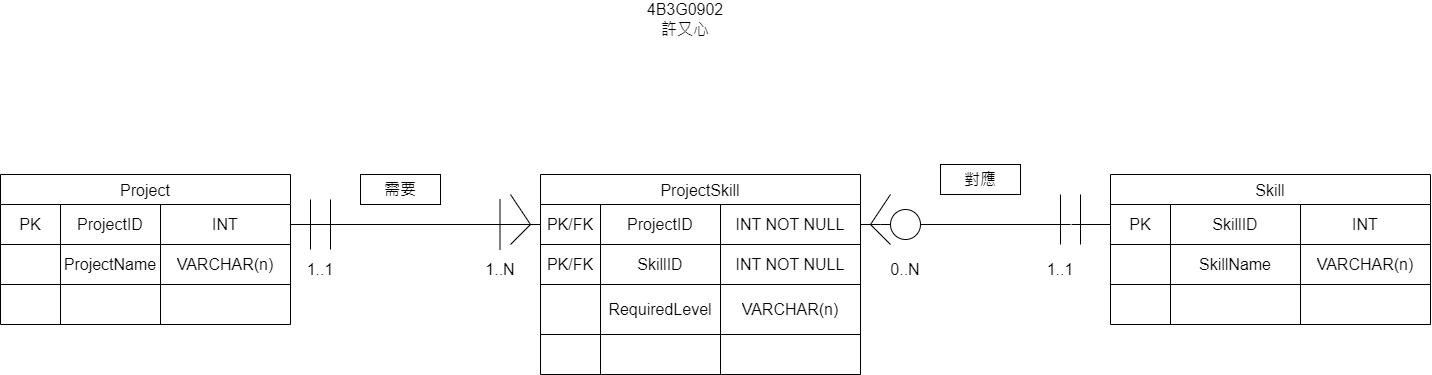

The diagram above was exported from draw.io. Its source (the exported page's mxGraphModel, read from the mxfile embedded in the PNG):
<mxGraphModel dx="1473" dy="782" grid="1" gridSize="10" guides="1" tooltips="1" connect="1" arrows="1" fold="1" page="1" pageScale="1" pageWidth="827" pageHeight="1169" math="0" shadow="0">
  <root>
    <mxCell id="0" />
    <mxCell id="1" parent="0" />
    <mxCell id="aRKjQg2V_N8G5stijJLR-1" parent="1" style="shape=table;startSize=30;container=1;collapsible=0;childLayout=tableLayout;strokeColor=default;fontSize=16;" value="Project" vertex="1">
      <mxGeometry height="150" width="290" x="200" y="280" as="geometry" />
    </mxCell>
    <mxCell id="aRKjQg2V_N8G5stijJLR-2" parent="aRKjQg2V_N8G5stijJLR-1" style="shape=tableRow;horizontal=0;startSize=0;swimlaneHead=0;swimlaneBody=0;strokeColor=inherit;top=0;left=0;bottom=0;right=0;collapsible=0;dropTarget=0;fillColor=none;points=[[0,0.5],[1,0.5]];portConstraint=eastwest;fontSize=16;" value="" vertex="1">
      <mxGeometry height="40" width="290" y="30" as="geometry" />
    </mxCell>
    <mxCell id="aRKjQg2V_N8G5stijJLR-3" parent="aRKjQg2V_N8G5stijJLR-2" style="shape=partialRectangle;html=1;whiteSpace=wrap;connectable=0;strokeColor=inherit;overflow=hidden;fillColor=none;top=0;left=0;bottom=0;right=0;pointerEvents=1;fontSize=16;" value="PK" vertex="1">
      <mxGeometry height="40" width="60" as="geometry">
        <mxRectangle height="40" width="60" as="alternateBounds" />
      </mxGeometry>
    </mxCell>
    <mxCell id="aRKjQg2V_N8G5stijJLR-4" parent="aRKjQg2V_N8G5stijJLR-2" style="shape=partialRectangle;html=1;whiteSpace=wrap;connectable=0;strokeColor=inherit;overflow=hidden;fillColor=none;top=0;left=0;bottom=0;right=0;pointerEvents=1;fontSize=16;" value="&lt;span style=&quot;text-wrap: nowrap;&quot;&gt;ProjectID&lt;/span&gt;" vertex="1">
      <mxGeometry height="40" width="100" x="60" as="geometry">
        <mxRectangle height="40" width="100" as="alternateBounds" />
      </mxGeometry>
    </mxCell>
    <mxCell id="aRKjQg2V_N8G5stijJLR-5" parent="aRKjQg2V_N8G5stijJLR-2" style="shape=partialRectangle;html=1;whiteSpace=wrap;connectable=0;strokeColor=inherit;overflow=hidden;fillColor=none;top=0;left=0;bottom=0;right=0;pointerEvents=1;fontSize=16;" value="INT" vertex="1">
      <mxGeometry height="40" width="130" x="160" as="geometry">
        <mxRectangle height="40" width="130" as="alternateBounds" />
      </mxGeometry>
    </mxCell>
    <mxCell id="aRKjQg2V_N8G5stijJLR-6" parent="aRKjQg2V_N8G5stijJLR-1" style="shape=tableRow;horizontal=0;startSize=0;swimlaneHead=0;swimlaneBody=0;strokeColor=inherit;top=0;left=0;bottom=0;right=0;collapsible=0;dropTarget=0;fillColor=none;points=[[0,0.5],[1,0.5]];portConstraint=eastwest;fontSize=16;" value="" vertex="1">
      <mxGeometry height="40" width="290" y="70" as="geometry" />
    </mxCell>
    <mxCell id="aRKjQg2V_N8G5stijJLR-7" parent="aRKjQg2V_N8G5stijJLR-6" style="shape=partialRectangle;html=1;whiteSpace=wrap;connectable=0;strokeColor=inherit;overflow=hidden;fillColor=none;top=0;left=0;bottom=0;right=0;pointerEvents=1;fontSize=16;" value="" vertex="1">
      <mxGeometry height="40" width="60" as="geometry">
        <mxRectangle height="40" width="60" as="alternateBounds" />
      </mxGeometry>
    </mxCell>
    <mxCell id="aRKjQg2V_N8G5stijJLR-8" parent="aRKjQg2V_N8G5stijJLR-6" style="shape=partialRectangle;html=1;whiteSpace=wrap;connectable=0;strokeColor=inherit;overflow=hidden;fillColor=none;top=0;left=0;bottom=0;right=0;pointerEvents=1;fontSize=16;" value="&lt;span style=&quot;text-wrap-mode: nowrap;&quot;&gt;ProjectName&lt;/span&gt;" vertex="1">
      <mxGeometry height="40" width="100" x="60" as="geometry">
        <mxRectangle height="40" width="100" as="alternateBounds" />
      </mxGeometry>
    </mxCell>
    <mxCell id="aRKjQg2V_N8G5stijJLR-9" parent="aRKjQg2V_N8G5stijJLR-6" style="shape=partialRectangle;html=1;whiteSpace=wrap;connectable=0;strokeColor=inherit;overflow=hidden;fillColor=none;top=0;left=0;bottom=0;right=0;pointerEvents=1;fontSize=16;" value="VARCHAR(n)" vertex="1">
      <mxGeometry height="40" width="130" x="160" as="geometry">
        <mxRectangle height="40" width="130" as="alternateBounds" />
      </mxGeometry>
    </mxCell>
    <mxCell id="aRKjQg2V_N8G5stijJLR-10" parent="aRKjQg2V_N8G5stijJLR-1" style="shape=tableRow;horizontal=0;startSize=0;swimlaneHead=0;swimlaneBody=0;strokeColor=inherit;top=0;left=0;bottom=0;right=0;collapsible=0;dropTarget=0;fillColor=none;points=[[0,0.5],[1,0.5]];portConstraint=eastwest;fontSize=16;" value="" vertex="1">
      <mxGeometry height="40" width="290" y="110" as="geometry" />
    </mxCell>
    <mxCell id="aRKjQg2V_N8G5stijJLR-11" parent="aRKjQg2V_N8G5stijJLR-10" style="shape=partialRectangle;html=1;whiteSpace=wrap;connectable=0;strokeColor=inherit;overflow=hidden;fillColor=none;top=0;left=0;bottom=0;right=0;pointerEvents=1;fontSize=16;" value="" vertex="1">
      <mxGeometry height="40" width="60" as="geometry">
        <mxRectangle height="40" width="60" as="alternateBounds" />
      </mxGeometry>
    </mxCell>
    <mxCell id="aRKjQg2V_N8G5stijJLR-12" parent="aRKjQg2V_N8G5stijJLR-10" style="shape=partialRectangle;html=1;whiteSpace=wrap;connectable=0;strokeColor=inherit;overflow=hidden;fillColor=none;top=0;left=0;bottom=0;right=0;pointerEvents=1;fontSize=16;" value="" vertex="1">
      <mxGeometry height="40" width="100" x="60" as="geometry">
        <mxRectangle height="40" width="100" as="alternateBounds" />
      </mxGeometry>
    </mxCell>
    <mxCell id="aRKjQg2V_N8G5stijJLR-13" parent="aRKjQg2V_N8G5stijJLR-10" style="shape=partialRectangle;html=1;whiteSpace=wrap;connectable=0;strokeColor=inherit;overflow=hidden;fillColor=none;top=0;left=0;bottom=0;right=0;pointerEvents=1;fontSize=16;" value="" vertex="1">
      <mxGeometry height="40" width="130" x="160" as="geometry">
        <mxRectangle height="40" width="130" as="alternateBounds" />
      </mxGeometry>
    </mxCell>
    <mxCell id="aRKjQg2V_N8G5stijJLR-14" parent="1" style="shape=table;startSize=30;container=1;collapsible=0;childLayout=tableLayout;strokeColor=default;fontSize=16;" value="Skill" vertex="1">
      <mxGeometry height="150" width="320" x="1310" y="280" as="geometry" />
    </mxCell>
    <mxCell id="aRKjQg2V_N8G5stijJLR-15" parent="aRKjQg2V_N8G5stijJLR-14" style="shape=tableRow;horizontal=0;startSize=0;swimlaneHead=0;swimlaneBody=0;strokeColor=inherit;top=0;left=0;bottom=0;right=0;collapsible=0;dropTarget=0;fillColor=none;points=[[0,0.5],[1,0.5]];portConstraint=eastwest;fontSize=16;" value="" vertex="1">
      <mxGeometry height="40" width="320" y="30" as="geometry" />
    </mxCell>
    <mxCell id="aRKjQg2V_N8G5stijJLR-16" parent="aRKjQg2V_N8G5stijJLR-15" style="shape=partialRectangle;html=1;whiteSpace=wrap;connectable=0;strokeColor=inherit;overflow=hidden;fillColor=none;top=0;left=0;bottom=0;right=0;pointerEvents=1;fontSize=16;" value="PK" vertex="1">
      <mxGeometry height="40" width="60" as="geometry">
        <mxRectangle height="40" width="60" as="alternateBounds" />
      </mxGeometry>
    </mxCell>
    <mxCell id="aRKjQg2V_N8G5stijJLR-17" parent="aRKjQg2V_N8G5stijJLR-15" style="shape=partialRectangle;html=1;whiteSpace=wrap;connectable=0;strokeColor=inherit;overflow=hidden;fillColor=none;top=0;left=0;bottom=0;right=0;pointerEvents=1;fontSize=16;" value="&lt;span style=&quot;text-wrap: nowrap;&quot;&gt;SkillID&lt;/span&gt;" vertex="1">
      <mxGeometry height="40" width="130" x="60" as="geometry">
        <mxRectangle height="40" width="130" as="alternateBounds" />
      </mxGeometry>
    </mxCell>
    <mxCell id="aRKjQg2V_N8G5stijJLR-18" parent="aRKjQg2V_N8G5stijJLR-15" style="shape=partialRectangle;html=1;whiteSpace=wrap;connectable=0;strokeColor=inherit;overflow=hidden;fillColor=none;top=0;left=0;bottom=0;right=0;pointerEvents=1;fontSize=16;" value="INT" vertex="1">
      <mxGeometry height="40" width="130" x="190" as="geometry">
        <mxRectangle height="40" width="130" as="alternateBounds" />
      </mxGeometry>
    </mxCell>
    <mxCell id="aRKjQg2V_N8G5stijJLR-23" parent="aRKjQg2V_N8G5stijJLR-14" style="shape=tableRow;horizontal=0;startSize=0;swimlaneHead=0;swimlaneBody=0;strokeColor=inherit;top=0;left=0;bottom=0;right=0;collapsible=0;dropTarget=0;fillColor=none;points=[[0,0.5],[1,0.5]];portConstraint=eastwest;fontSize=16;" value="" vertex="1">
      <mxGeometry height="40" width="320" y="70" as="geometry" />
    </mxCell>
    <mxCell id="aRKjQg2V_N8G5stijJLR-24" parent="aRKjQg2V_N8G5stijJLR-23" style="shape=partialRectangle;html=1;whiteSpace=wrap;connectable=0;strokeColor=inherit;overflow=hidden;fillColor=none;top=0;left=0;bottom=0;right=0;pointerEvents=1;fontSize=16;" value="" vertex="1">
      <mxGeometry height="40" width="60" as="geometry">
        <mxRectangle height="40" width="60" as="alternateBounds" />
      </mxGeometry>
    </mxCell>
    <mxCell id="aRKjQg2V_N8G5stijJLR-25" parent="aRKjQg2V_N8G5stijJLR-23" style="shape=partialRectangle;html=1;whiteSpace=wrap;connectable=0;strokeColor=inherit;overflow=hidden;fillColor=none;top=0;left=0;bottom=0;right=0;pointerEvents=1;fontSize=16;" value="&lt;span style=&quot;text-wrap: nowrap;&quot;&gt;SkillName&lt;/span&gt;" vertex="1">
      <mxGeometry height="40" width="130" x="60" as="geometry">
        <mxRectangle height="40" width="130" as="alternateBounds" />
      </mxGeometry>
    </mxCell>
    <mxCell id="aRKjQg2V_N8G5stijJLR-26" parent="aRKjQg2V_N8G5stijJLR-23" style="shape=partialRectangle;html=1;whiteSpace=wrap;connectable=0;strokeColor=inherit;overflow=hidden;fillColor=none;top=0;left=0;bottom=0;right=0;pointerEvents=1;fontSize=16;" value="VARCHAR(n)" vertex="1">
      <mxGeometry height="40" width="130" x="190" as="geometry">
        <mxRectangle height="40" width="130" as="alternateBounds" />
      </mxGeometry>
    </mxCell>
    <mxCell id="aRKjQg2V_N8G5stijJLR-27" parent="aRKjQg2V_N8G5stijJLR-14" style="shape=tableRow;horizontal=0;startSize=0;swimlaneHead=0;swimlaneBody=0;strokeColor=inherit;top=0;left=0;bottom=0;right=0;collapsible=0;dropTarget=0;fillColor=none;points=[[0,0.5],[1,0.5]];portConstraint=eastwest;fontSize=16;" value="" vertex="1">
      <mxGeometry height="40" width="320" y="110" as="geometry" />
    </mxCell>
    <mxCell id="aRKjQg2V_N8G5stijJLR-28" parent="aRKjQg2V_N8G5stijJLR-27" style="shape=partialRectangle;html=1;whiteSpace=wrap;connectable=0;strokeColor=inherit;overflow=hidden;fillColor=none;top=0;left=0;bottom=0;right=0;pointerEvents=1;fontSize=16;" value="" vertex="1">
      <mxGeometry height="40" width="60" as="geometry">
        <mxRectangle height="40" width="60" as="alternateBounds" />
      </mxGeometry>
    </mxCell>
    <mxCell id="aRKjQg2V_N8G5stijJLR-29" parent="aRKjQg2V_N8G5stijJLR-27" style="shape=partialRectangle;html=1;whiteSpace=wrap;connectable=0;strokeColor=inherit;overflow=hidden;fillColor=none;top=0;left=0;bottom=0;right=0;pointerEvents=1;fontSize=16;" value="" vertex="1">
      <mxGeometry height="40" width="130" x="60" as="geometry">
        <mxRectangle height="40" width="130" as="alternateBounds" />
      </mxGeometry>
    </mxCell>
    <mxCell id="aRKjQg2V_N8G5stijJLR-30" parent="aRKjQg2V_N8G5stijJLR-27" style="shape=partialRectangle;html=1;whiteSpace=wrap;connectable=0;strokeColor=inherit;overflow=hidden;fillColor=none;top=0;left=0;bottom=0;right=0;pointerEvents=1;fontSize=16;" value="" vertex="1">
      <mxGeometry height="40" width="130" x="190" as="geometry">
        <mxRectangle height="40" width="130" as="alternateBounds" />
      </mxGeometry>
    </mxCell>
    <mxCell id="aRKjQg2V_N8G5stijJLR-31" parent="1" style="shape=table;startSize=30;container=1;collapsible=0;childLayout=tableLayout;strokeColor=default;fontSize=16;" value="ProjectSkill" vertex="1">
      <mxGeometry height="200" width="320" x="740" y="280" as="geometry" />
    </mxCell>
    <mxCell id="aRKjQg2V_N8G5stijJLR-32" parent="aRKjQg2V_N8G5stijJLR-31" style="shape=tableRow;horizontal=0;startSize=0;swimlaneHead=0;swimlaneBody=0;strokeColor=inherit;top=0;left=0;bottom=0;right=0;collapsible=0;dropTarget=0;fillColor=none;points=[[0,0.5],[1,0.5]];portConstraint=eastwest;fontSize=16;" value="" vertex="1">
      <mxGeometry height="40" width="320" y="30" as="geometry" />
    </mxCell>
    <mxCell id="aRKjQg2V_N8G5stijJLR-33" parent="aRKjQg2V_N8G5stijJLR-32" style="shape=partialRectangle;html=1;whiteSpace=wrap;connectable=0;strokeColor=inherit;overflow=hidden;fillColor=none;top=0;left=0;bottom=0;right=0;pointerEvents=1;fontSize=16;" value="PK/FK" vertex="1">
      <mxGeometry height="40" width="60" as="geometry">
        <mxRectangle height="40" width="60" as="alternateBounds" />
      </mxGeometry>
    </mxCell>
    <mxCell id="aRKjQg2V_N8G5stijJLR-34" parent="aRKjQg2V_N8G5stijJLR-32" style="shape=partialRectangle;html=1;whiteSpace=wrap;connectable=0;strokeColor=inherit;overflow=hidden;fillColor=none;top=0;left=0;bottom=0;right=0;pointerEvents=1;fontSize=16;" value="&lt;span style=&quot;white-space: nowrap;&quot;&gt;ProjectID&lt;/span&gt;" vertex="1">
      <mxGeometry height="40" width="120" x="60" as="geometry">
        <mxRectangle height="40" width="120" as="alternateBounds" />
      </mxGeometry>
    </mxCell>
    <mxCell id="aRKjQg2V_N8G5stijJLR-35" parent="aRKjQg2V_N8G5stijJLR-32" style="shape=partialRectangle;html=1;whiteSpace=wrap;connectable=0;strokeColor=inherit;overflow=hidden;fillColor=none;top=0;left=0;bottom=0;right=0;pointerEvents=1;fontSize=16;" value="INT NOT NULL" vertex="1">
      <mxGeometry height="40" width="140" x="180" as="geometry">
        <mxRectangle height="40" width="140" as="alternateBounds" />
      </mxGeometry>
    </mxCell>
    <mxCell id="aRKjQg2V_N8G5stijJLR-36" parent="aRKjQg2V_N8G5stijJLR-31" style="shape=tableRow;horizontal=0;startSize=0;swimlaneHead=0;swimlaneBody=0;strokeColor=inherit;top=0;left=0;bottom=0;right=0;collapsible=0;dropTarget=0;fillColor=none;points=[[0,0.5],[1,0.5]];portConstraint=eastwest;fontSize=16;" value="" vertex="1">
      <mxGeometry height="40" width="320" y="70" as="geometry" />
    </mxCell>
    <mxCell id="aRKjQg2V_N8G5stijJLR-37" parent="aRKjQg2V_N8G5stijJLR-36" style="shape=partialRectangle;html=1;whiteSpace=wrap;connectable=0;strokeColor=inherit;overflow=hidden;fillColor=none;top=0;left=0;bottom=0;right=0;pointerEvents=1;fontSize=16;" value="PK/FK" vertex="1">
      <mxGeometry height="40" width="60" as="geometry">
        <mxRectangle height="40" width="60" as="alternateBounds" />
      </mxGeometry>
    </mxCell>
    <mxCell id="aRKjQg2V_N8G5stijJLR-38" parent="aRKjQg2V_N8G5stijJLR-36" style="shape=partialRectangle;html=1;whiteSpace=wrap;connectable=0;strokeColor=inherit;overflow=hidden;fillColor=none;top=0;left=0;bottom=0;right=0;pointerEvents=1;fontSize=16;" value="&lt;span style=&quot;white-space: nowrap;&quot;&gt;SkillID&lt;/span&gt;" vertex="1">
      <mxGeometry height="40" width="120" x="60" as="geometry">
        <mxRectangle height="40" width="120" as="alternateBounds" />
      </mxGeometry>
    </mxCell>
    <mxCell id="aRKjQg2V_N8G5stijJLR-39" parent="aRKjQg2V_N8G5stijJLR-36" style="shape=partialRectangle;html=1;whiteSpace=wrap;connectable=0;strokeColor=inherit;overflow=hidden;fillColor=none;top=0;left=0;bottom=0;right=0;pointerEvents=1;fontSize=16;" value="INT NOT NULL" vertex="1">
      <mxGeometry height="40" width="140" x="180" as="geometry">
        <mxRectangle height="40" width="140" as="alternateBounds" />
      </mxGeometry>
    </mxCell>
    <mxCell id="aRKjQg2V_N8G5stijJLR-40" parent="aRKjQg2V_N8G5stijJLR-31" style="shape=tableRow;horizontal=0;startSize=0;swimlaneHead=0;swimlaneBody=0;strokeColor=inherit;top=0;left=0;bottom=0;right=0;collapsible=0;dropTarget=0;fillColor=none;points=[[0,0.5],[1,0.5]];portConstraint=eastwest;fontSize=16;" value="" vertex="1">
      <mxGeometry height="50" width="320" y="110" as="geometry" />
    </mxCell>
    <mxCell id="aRKjQg2V_N8G5stijJLR-41" parent="aRKjQg2V_N8G5stijJLR-40" style="shape=partialRectangle;html=1;whiteSpace=wrap;connectable=1;strokeColor=inherit;overflow=hidden;fillColor=none;top=0;left=0;bottom=0;right=0;pointerEvents=1;fontSize=16;container=1;movable=1;resizable=1;rotatable=1;deletable=1;editable=1;locked=0;" value="" vertex="1">
      <mxGeometry height="50" width="60" as="geometry">
        <mxRectangle height="50" width="60" as="alternateBounds" />
      </mxGeometry>
    </mxCell>
    <mxCell id="aRKjQg2V_N8G5stijJLR-42" parent="aRKjQg2V_N8G5stijJLR-40" style="shape=partialRectangle;html=1;whiteSpace=wrap;connectable=0;strokeColor=inherit;overflow=hidden;fillColor=none;top=0;left=0;bottom=0;right=0;pointerEvents=1;fontSize=16;" value="&lt;span style=&quot;white-space: nowrap;&quot;&gt;RequiredLevel&lt;/span&gt;" vertex="1">
      <mxGeometry height="50" width="120" x="60" as="geometry">
        <mxRectangle height="50" width="120" as="alternateBounds" />
      </mxGeometry>
    </mxCell>
    <mxCell id="aRKjQg2V_N8G5stijJLR-43" parent="aRKjQg2V_N8G5stijJLR-40" style="shape=partialRectangle;html=1;whiteSpace=wrap;connectable=0;strokeColor=inherit;overflow=hidden;fillColor=none;top=0;left=0;bottom=0;right=0;pointerEvents=1;fontSize=16;" value="VARCHAR(n)" vertex="1">
      <mxGeometry height="50" width="140" x="180" as="geometry">
        <mxRectangle height="50" width="140" as="alternateBounds" />
      </mxGeometry>
    </mxCell>
    <mxCell id="aRKjQg2V_N8G5stijJLR-44" parent="aRKjQg2V_N8G5stijJLR-31" style="shape=tableRow;horizontal=0;startSize=0;swimlaneHead=0;swimlaneBody=0;strokeColor=inherit;top=0;left=0;bottom=0;right=0;collapsible=0;dropTarget=0;fillColor=none;points=[[0,0.5],[1,0.5]];portConstraint=eastwest;fontSize=16;" vertex="1">
      <mxGeometry height="40" width="320" y="160" as="geometry" />
    </mxCell>
    <mxCell id="aRKjQg2V_N8G5stijJLR-45" parent="aRKjQg2V_N8G5stijJLR-44" style="shape=partialRectangle;html=1;whiteSpace=wrap;connectable=1;strokeColor=inherit;overflow=hidden;fillColor=none;top=0;left=0;bottom=0;right=0;pointerEvents=1;fontSize=16;container=1;movable=1;resizable=1;rotatable=1;deletable=1;editable=1;locked=0;" vertex="1">
      <mxGeometry height="40" width="60" as="geometry">
        <mxRectangle height="40" width="60" as="alternateBounds" />
      </mxGeometry>
    </mxCell>
    <mxCell id="aRKjQg2V_N8G5stijJLR-46" parent="aRKjQg2V_N8G5stijJLR-44" style="shape=partialRectangle;html=1;whiteSpace=wrap;connectable=0;strokeColor=inherit;overflow=hidden;fillColor=none;top=0;left=0;bottom=0;right=0;pointerEvents=1;fontSize=16;" value="" vertex="1">
      <mxGeometry height="40" width="120" x="60" as="geometry">
        <mxRectangle height="40" width="120" as="alternateBounds" />
      </mxGeometry>
    </mxCell>
    <mxCell id="aRKjQg2V_N8G5stijJLR-47" parent="aRKjQg2V_N8G5stijJLR-44" style="shape=partialRectangle;html=1;whiteSpace=wrap;connectable=0;strokeColor=inherit;overflow=hidden;fillColor=none;top=0;left=0;bottom=0;right=0;pointerEvents=1;fontSize=16;" value="" vertex="1">
      <mxGeometry height="40" width="140" x="180" as="geometry">
        <mxRectangle height="40" width="140" as="alternateBounds" />
      </mxGeometry>
    </mxCell>
    <mxCell id="aRKjQg2V_N8G5stijJLR-48" edge="1" parent="1" style="endArrow=none;html=1;rounded=0;exitX=1;exitY=0.5;exitDx=0;exitDy=0;entryX=0;entryY=0.5;entryDx=0;entryDy=0;" target="aRKjQg2V_N8G5stijJLR-32" value="">
      <mxGeometry height="50" relative="1" width="50" as="geometry">
        <mxPoint x="707" y="330" as="sourcePoint" />
        <mxPoint x="1000" y="370" as="targetPoint" />
      </mxGeometry>
    </mxCell>
    <mxCell id="aRKjQg2V_N8G5stijJLR-49" edge="1" parent="1" style="endArrow=none;html=1;rounded=0;entryX=0;entryY=0.5;entryDx=0;entryDy=0;" target="aRKjQg2V_N8G5stijJLR-15" value="">
      <mxGeometry height="50" relative="1" width="50" as="geometry">
        <mxPoint x="1271" y="330" as="sourcePoint" />
        <mxPoint x="1300" y="330" as="targetPoint" />
      </mxGeometry>
    </mxCell>
    <mxCell id="aRKjQg2V_N8G5stijJLR-50" edge="1" parent="1" style="endArrow=none;html=1;rounded=0;" value="">
      <mxGeometry height="50" relative="1" width="50" as="geometry">
        <Array as="points">
          <mxPoint x="730" y="330" />
        </Array>
        <mxPoint x="710" y="350" as="sourcePoint" />
        <mxPoint x="710" y="300" as="targetPoint" />
      </mxGeometry>
    </mxCell>
    <mxCell id="aRKjQg2V_N8G5stijJLR-51" edge="1" parent="1" style="endArrow=none;html=1;rounded=0;" value="">
      <mxGeometry height="50" relative="1" width="50" as="geometry">
        <Array as="points">
          <mxPoint x="1070" y="330" />
        </Array>
        <mxPoint x="1090" y="350" as="sourcePoint" />
        <mxPoint x="1090" y="300" as="targetPoint" />
      </mxGeometry>
    </mxCell>
    <mxCell id="aRKjQg2V_N8G5stijJLR-52" edge="1" parent="1" source="aRKjQg2V_N8G5stijJLR-32" style="endArrow=none;html=1;rounded=0;exitX=1;exitY=0.5;exitDx=0;exitDy=0;entryX=0;entryY=0.5;entryDx=0;entryDy=0;" value="">
      <mxGeometry height="50" relative="1" width="50" as="geometry">
        <mxPoint x="1050" y="330" as="sourcePoint" />
        <mxPoint x="1080" y="330" as="targetPoint" />
      </mxGeometry>
    </mxCell>
    <mxCell id="aRKjQg2V_N8G5stijJLR-53" edge="1" parent="1" style="endArrow=none;html=1;rounded=0;" value="">
      <mxGeometry height="50" relative="1" width="50" as="geometry">
        <mxPoint x="510" y="355" as="sourcePoint" />
        <mxPoint x="510" y="305" as="targetPoint" />
      </mxGeometry>
    </mxCell>
    <mxCell id="aRKjQg2V_N8G5stijJLR-54" edge="1" parent="1" style="endArrow=none;html=1;rounded=0;" value="">
      <mxGeometry height="50" relative="1" width="50" as="geometry">
        <mxPoint x="530" y="355" as="sourcePoint" />
        <mxPoint x="530" y="305" as="targetPoint" />
      </mxGeometry>
    </mxCell>
    <mxCell id="aRKjQg2V_N8G5stijJLR-55" edge="1" parent="1" style="endArrow=none;html=1;rounded=0;" value="">
      <mxGeometry height="50" relative="1" width="50" as="geometry">
        <Array as="points" />
        <mxPoint x="1280" y="350" as="sourcePoint" />
        <mxPoint x="1280" y="300" as="targetPoint" />
      </mxGeometry>
    </mxCell>
    <mxCell id="aRKjQg2V_N8G5stijJLR-56" parent="1" style="text;html=1;whiteSpace=wrap;strokeColor=none;fillColor=none;align=center;verticalAlign=middle;rounded=0;" value="&lt;span style=&quot;font-size: 16px;&quot;&gt;1..N&lt;/span&gt;" vertex="1">
      <mxGeometry height="30" width="60" x="670" y="360" as="geometry" />
    </mxCell>
    <mxCell id="aRKjQg2V_N8G5stijJLR-57" parent="1" style="text;html=1;whiteSpace=wrap;strokeColor=none;fillColor=none;align=center;verticalAlign=middle;rounded=0;" value="&lt;span style=&quot;font-size: 16px;&quot;&gt;0..N&lt;/span&gt;" vertex="1">
      <mxGeometry height="30" width="60" x="1075" y="360" as="geometry" />
    </mxCell>
    <mxCell id="aRKjQg2V_N8G5stijJLR-58" parent="1" style="text;html=1;whiteSpace=wrap;strokeColor=none;fillColor=none;align=center;verticalAlign=middle;rounded=0;" value="&lt;span style=&quot;font-size: 16px;&quot;&gt;1..1&lt;/span&gt;" vertex="1">
      <mxGeometry height="30" width="60" x="490" y="360" as="geometry" />
    </mxCell>
    <mxCell id="aRKjQg2V_N8G5stijJLR-59" parent="1" style="text;html=1;whiteSpace=wrap;strokeColor=none;fillColor=none;align=center;verticalAlign=middle;rounded=0;" value="&lt;span style=&quot;font-size: 16px;&quot;&gt;1..1&lt;/span&gt;" vertex="1">
      <mxGeometry height="30" width="60" x="1230" y="360" as="geometry" />
    </mxCell>
    <mxCell id="aRKjQg2V_N8G5stijJLR-60" parent="1" style="text;html=1;whiteSpace=wrap;strokeColor=none;fillColor=none;align=center;verticalAlign=middle;rounded=0;fontFamily=Helvetica;fontSize=16;fontColor=default;" value="4B3G0902&lt;div&gt;許又心&lt;/div&gt;" vertex="1">
      <mxGeometry height="30" width="60" x="855" y="110" as="geometry" />
    </mxCell>
    <mxCell id="aRKjQg2V_N8G5stijJLR-61" parent="1" style="rounded=0;whiteSpace=wrap;html=1;pointerEvents=1;strokeColor=inherit;align=center;verticalAlign=middle;fontFamily=Helvetica;fontSize=16;fontColor=default;fillColor=none;" value="需要" vertex="1">
      <mxGeometry height="30" width="80" x="560" y="280" as="geometry" />
    </mxCell>
    <mxCell id="aRKjQg2V_N8G5stijJLR-62" parent="1" style="rounded=0;whiteSpace=wrap;html=1;pointerEvents=1;strokeColor=inherit;align=center;verticalAlign=middle;fontFamily=Helvetica;fontSize=16;fontColor=default;fillColor=none;" value="對應" vertex="1">
      <mxGeometry height="30" width="80" x="1140" y="270" as="geometry" />
    </mxCell>
    <mxCell id="aRKjQg2V_N8G5stijJLR-63" edge="1" parent="1" source="aRKjQg2V_N8G5stijJLR-2" style="endArrow=none;html=1;rounded=0;exitX=1;exitY=0.5;exitDx=0;exitDy=0;" value="">
      <mxGeometry height="50" relative="1" width="50" as="geometry">
        <mxPoint x="490" y="330" as="sourcePoint" />
        <mxPoint x="730" y="330" as="targetPoint" />
      </mxGeometry>
    </mxCell>
    <mxCell id="aRKjQg2V_N8G5stijJLR-64" edge="1" parent="1" style="endArrow=none;html=1;rounded=0;" value="">
      <mxGeometry height="50" relative="1" width="50" as="geometry">
        <mxPoint x="699.5" y="355" as="sourcePoint" />
        <mxPoint x="699.5" y="305" as="targetPoint" />
      </mxGeometry>
    </mxCell>
    <mxCell id="aRKjQg2V_N8G5stijJLR-65" edge="1" parent="1" style="endArrow=none;html=1;rounded=0;" value="">
      <mxGeometry height="50" relative="1" width="50" as="geometry">
        <mxPoint x="1260" y="350" as="sourcePoint" />
        <mxPoint x="1260" y="300" as="targetPoint" />
      </mxGeometry>
    </mxCell>
    <mxCell id="aRKjQg2V_N8G5stijJLR-66" edge="1" parent="1" source="aRKjQg2V_N8G5stijJLR-69" style="endArrow=none;html=1;rounded=0;" value="">
      <mxGeometry height="50" relative="1" width="50" as="geometry">
        <mxPoint x="1080" y="330" as="sourcePoint" />
        <mxPoint x="1270" y="330" as="targetPoint" />
      </mxGeometry>
    </mxCell>
    <mxCell id="aRKjQg2V_N8G5stijJLR-72" edge="1" parent="1" style="endArrow=none;html=1;rounded=0;" target="aRKjQg2V_N8G5stijJLR-69" value="">
      <mxGeometry height="50" relative="1" width="50" as="geometry">
        <mxPoint x="1080" y="330" as="sourcePoint" />
        <mxPoint x="1270" y="330" as="targetPoint" />
      </mxGeometry>
    </mxCell>
    <mxCell id="aRKjQg2V_N8G5stijJLR-69" parent="1" style="ellipse;whiteSpace=wrap;html=1;shapeInside=1;aspect=fixed;pointerEvents=1;strokeColor=inherit;align=center;verticalAlign=middle;fontFamily=Helvetica;fontSize=16;fontColor=default;fillColor=none;" value="" vertex="1">
      <mxGeometry height="30" width="30" x="1090" y="315" as="geometry" />
    </mxCell>
  </root>
</mxGraphModel>